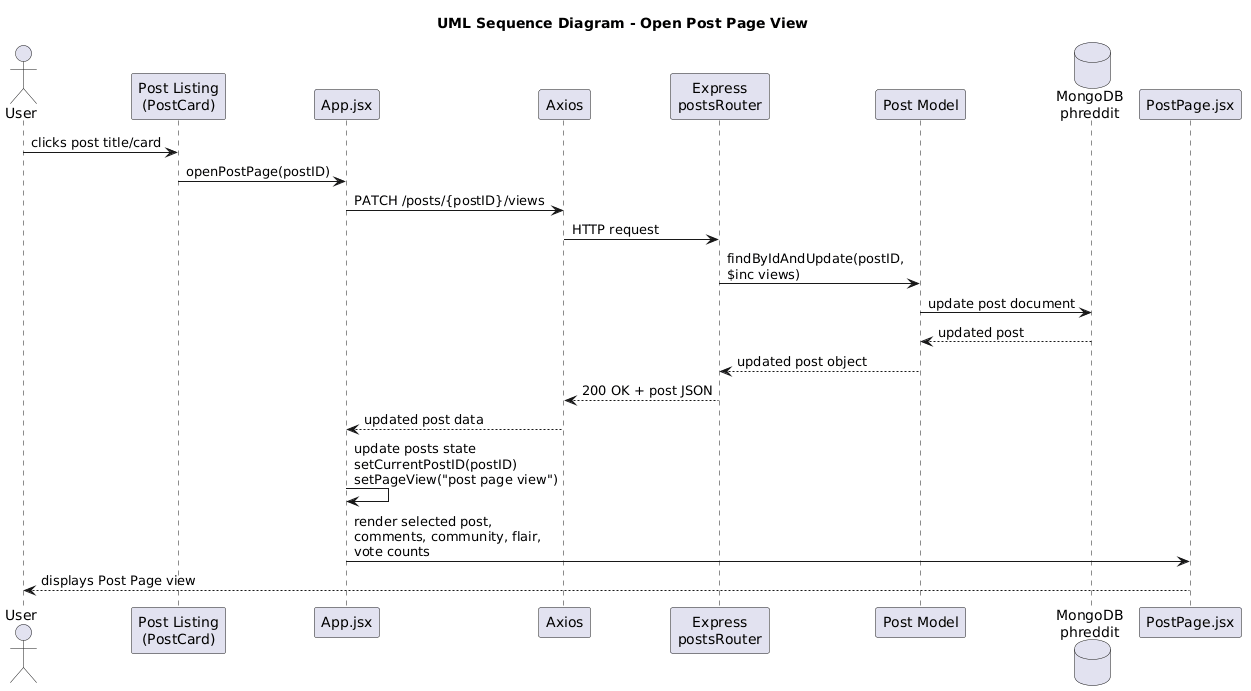

The diagram above was rendered by PlantUML. Its source (embedded in the PNG):
@startuml
title UML Sequence Diagram - Open Post Page View

actor User
participant "Post Listing\n(PostCard)" as PostCard
participant "App.jsx" as App
participant "Axios" as Axios
participant "Express\npostsRouter" as Router
participant "Post Model" as PostModel
database "MongoDB\nphreddit" as MongoDB
participant "PostPage.jsx" as PostPage

User -> PostCard: clicks post title/card
PostCard -> App: openPostPage(postID)

App -> Axios: PATCH /posts/{postID}/views
Axios -> Router: HTTP request

Router -> PostModel: findByIdAndUpdate(postID,\n$inc views)
PostModel -> MongoDB: update post document
MongoDB --> PostModel: updated post
PostModel --> Router: updated post object

Router --> Axios: 200 OK + post JSON
Axios --> App: updated post data

App -> App: update posts state\nsetCurrentPostID(postID)\nsetPageView("post page view")
App -> PostPage: render selected post,\ncomments, community, flair,\nvote counts

PostPage --> User: displays Post Page view
@enduml